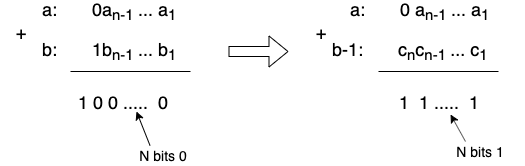

The diagram above was exported from draw.io. Its source (the exported page's mxGraphModel, read from the mxfile embedded in the PNG):
<mxGraphModel dx="786" dy="580" grid="1" gridSize="10" guides="1" tooltips="1" connect="1" arrows="1" fold="1" page="1" pageScale="1" pageWidth="850" pageHeight="1100" math="0" shadow="0">
  <root>
    <mxCell id="EneUq73vGVc7x7gLYxMF-0" />
    <mxCell id="EneUq73vGVc7x7gLYxMF-1" parent="EneUq73vGVc7x7gLYxMF-0" />
    <mxCell id="EneUq73vGVc7x7gLYxMF-2" value="&lt;font style=&quot;font-size: 18px&quot;&gt;a:&amp;nbsp; &amp;nbsp; &amp;nbsp; &amp;nbsp;0a&lt;sub&gt;n-1&amp;nbsp;&lt;/sub&gt;... a&lt;sub&gt;1&amp;nbsp;&lt;/sub&gt;&lt;/font&gt;" style="text;html=1;strokeColor=none;fillColor=none;align=left;verticalAlign=middle;whiteSpace=wrap;rounded=0;" vertex="1" parent="EneUq73vGVc7x7gLYxMF-1">
      <mxGeometry x="90" y="90" width="160" height="20" as="geometry" />
    </mxCell>
    <mxCell id="EneUq73vGVc7x7gLYxMF-3" value="&lt;font style=&quot;font-size: 18px&quot;&gt;b:&amp;nbsp; &amp;nbsp; &amp;nbsp; &amp;nbsp;1b&lt;sub&gt;n-1&amp;nbsp;&lt;/sub&gt;... b&lt;sub&gt;1&amp;nbsp;&lt;/sub&gt;&lt;/font&gt;" style="text;html=1;strokeColor=none;fillColor=none;align=left;verticalAlign=middle;whiteSpace=wrap;rounded=0;" vertex="1" parent="EneUq73vGVc7x7gLYxMF-1">
      <mxGeometry x="90" y="130" width="160" height="20" as="geometry" />
    </mxCell>
    <mxCell id="EneUq73vGVc7x7gLYxMF-4" value="" style="endArrow=none;html=1;" edge="1" parent="EneUq73vGVc7x7gLYxMF-1">
      <mxGeometry width="50" height="50" relative="1" as="geometry">
        <mxPoint x="120" y="160" as="sourcePoint" />
        <mxPoint x="240" y="160" as="targetPoint" />
      </mxGeometry>
    </mxCell>
    <mxCell id="EneUq73vGVc7x7gLYxMF-5" value="&lt;font style=&quot;font-size: 18px&quot;&gt;+&lt;/font&gt;" style="text;html=1;strokeColor=none;fillColor=none;align=center;verticalAlign=middle;whiteSpace=wrap;rounded=0;" vertex="1" parent="EneUq73vGVc7x7gLYxMF-1">
      <mxGeometry x="50" y="110" width="40" height="20" as="geometry" />
    </mxCell>
    <mxCell id="EneUq73vGVc7x7gLYxMF-6" value="&lt;span style=&quot;font-size: 18px&quot;&gt;1 0 0 .....&amp;nbsp; 0&lt;/span&gt;" style="text;html=1;strokeColor=none;fillColor=none;align=left;verticalAlign=middle;whiteSpace=wrap;rounded=0;" vertex="1" parent="EneUq73vGVc7x7gLYxMF-1">
      <mxGeometry x="126" y="180" width="120" height="20" as="geometry" />
    </mxCell>
    <mxCell id="EneUq73vGVc7x7gLYxMF-7" value="" style="shape=flexArrow;endArrow=classic;html=1;" edge="1" parent="EneUq73vGVc7x7gLYxMF-1">
      <mxGeometry width="50" height="50" relative="1" as="geometry">
        <mxPoint x="278" y="140" as="sourcePoint" />
        <mxPoint x="338" y="140" as="targetPoint" />
      </mxGeometry>
    </mxCell>
    <mxCell id="EneUq73vGVc7x7gLYxMF-8" value="&lt;font style=&quot;font-size: 18px&quot;&gt;a:&amp;nbsp; &amp;nbsp; &amp;nbsp; &amp;nbsp;0 a&lt;sub&gt;n-1&amp;nbsp;&lt;/sub&gt;... a&lt;sub&gt;1&amp;nbsp;&lt;/sub&gt;&lt;/font&gt;" style="text;html=1;strokeColor=none;fillColor=none;align=left;verticalAlign=middle;whiteSpace=wrap;rounded=0;" vertex="1" parent="EneUq73vGVc7x7gLYxMF-1">
      <mxGeometry x="398" y="90" width="160" height="20" as="geometry" />
    </mxCell>
    <mxCell id="EneUq73vGVc7x7gLYxMF-9" value="&lt;font style=&quot;font-size: 18px&quot;&gt;b-1:&amp;nbsp; &amp;nbsp; &amp;nbsp; &amp;nbsp;c&lt;sub&gt;n&lt;/sub&gt;c&lt;sub&gt;n-1&amp;nbsp;&lt;/sub&gt;... c&lt;sub&gt;1&amp;nbsp;&lt;/sub&gt;&lt;/font&gt;" style="text;html=1;strokeColor=none;fillColor=none;align=left;verticalAlign=middle;whiteSpace=wrap;rounded=0;" vertex="1" parent="EneUq73vGVc7x7gLYxMF-1">
      <mxGeometry x="380" y="130" width="194" height="20" as="geometry" />
    </mxCell>
    <mxCell id="EneUq73vGVc7x7gLYxMF-10" value="" style="endArrow=none;html=1;" edge="1" parent="EneUq73vGVc7x7gLYxMF-1">
      <mxGeometry width="50" height="50" relative="1" as="geometry">
        <mxPoint x="428" y="160" as="sourcePoint" />
        <mxPoint x="548" y="160" as="targetPoint" />
      </mxGeometry>
    </mxCell>
    <mxCell id="EneUq73vGVc7x7gLYxMF-11" value="&lt;span style=&quot;font-size: 18px&quot;&gt;1&amp;nbsp; 1 .....&amp;nbsp; 1&lt;/span&gt;" style="text;html=1;strokeColor=none;fillColor=none;align=left;verticalAlign=middle;whiteSpace=wrap;rounded=0;" vertex="1" parent="EneUq73vGVc7x7gLYxMF-1">
      <mxGeometry x="447" y="180" width="120" height="20" as="geometry" />
    </mxCell>
    <mxCell id="EneUq73vGVc7x7gLYxMF-12" value="&lt;font style=&quot;font-size: 14px&quot;&gt;N bits 0&lt;/font&gt;" style="text;html=1;strokeColor=none;fillColor=none;align=center;verticalAlign=middle;whiteSpace=wrap;rounded=0;" vertex="1" parent="EneUq73vGVc7x7gLYxMF-1">
      <mxGeometry x="186" y="234" width="54" height="20" as="geometry" />
    </mxCell>
    <mxCell id="EneUq73vGVc7x7gLYxMF-13" value="" style="endArrow=classic;html=1;entryX=0.5;entryY=1;entryDx=0;entryDy=0;exitX=0.25;exitY=0;exitDx=0;exitDy=0;" edge="1" parent="EneUq73vGVc7x7gLYxMF-1" source="EneUq73vGVc7x7gLYxMF-12" target="EneUq73vGVc7x7gLYxMF-6">
      <mxGeometry width="50" height="50" relative="1" as="geometry">
        <mxPoint x="160" y="260" as="sourcePoint" />
        <mxPoint x="210" y="210" as="targetPoint" />
      </mxGeometry>
    </mxCell>
    <mxCell id="EneUq73vGVc7x7gLYxMF-14" value="&lt;font style=&quot;font-size: 14px&quot;&gt;N bits 1&lt;/font&gt;" style="text;html=1;strokeColor=none;fillColor=none;align=center;verticalAlign=middle;whiteSpace=wrap;rounded=0;" vertex="1" parent="EneUq73vGVc7x7gLYxMF-1">
      <mxGeometry x="500" y="230" width="60" height="20" as="geometry" />
    </mxCell>
    <mxCell id="EneUq73vGVc7x7gLYxMF-15" value="" style="endArrow=classic;html=1;entryX=0.442;entryY=1.15;entryDx=0;entryDy=0;entryPerimeter=0;exitX=0.25;exitY=0;exitDx=0;exitDy=0;" edge="1" parent="EneUq73vGVc7x7gLYxMF-1" source="EneUq73vGVc7x7gLYxMF-14" target="EneUq73vGVc7x7gLYxMF-11">
      <mxGeometry width="50" height="50" relative="1" as="geometry">
        <mxPoint x="460" y="260" as="sourcePoint" />
        <mxPoint x="510" y="210" as="targetPoint" />
      </mxGeometry>
    </mxCell>
    <mxCell id="EneUq73vGVc7x7gLYxMF-16" value="&lt;font style=&quot;font-size: 18px&quot;&gt;+&lt;/font&gt;" style="text;html=1;strokeColor=none;fillColor=none;align=center;verticalAlign=middle;whiteSpace=wrap;rounded=0;" vertex="1" parent="EneUq73vGVc7x7gLYxMF-1">
      <mxGeometry x="350" y="110" width="40" height="20" as="geometry" />
    </mxCell>
  </root>
</mxGraphModel>